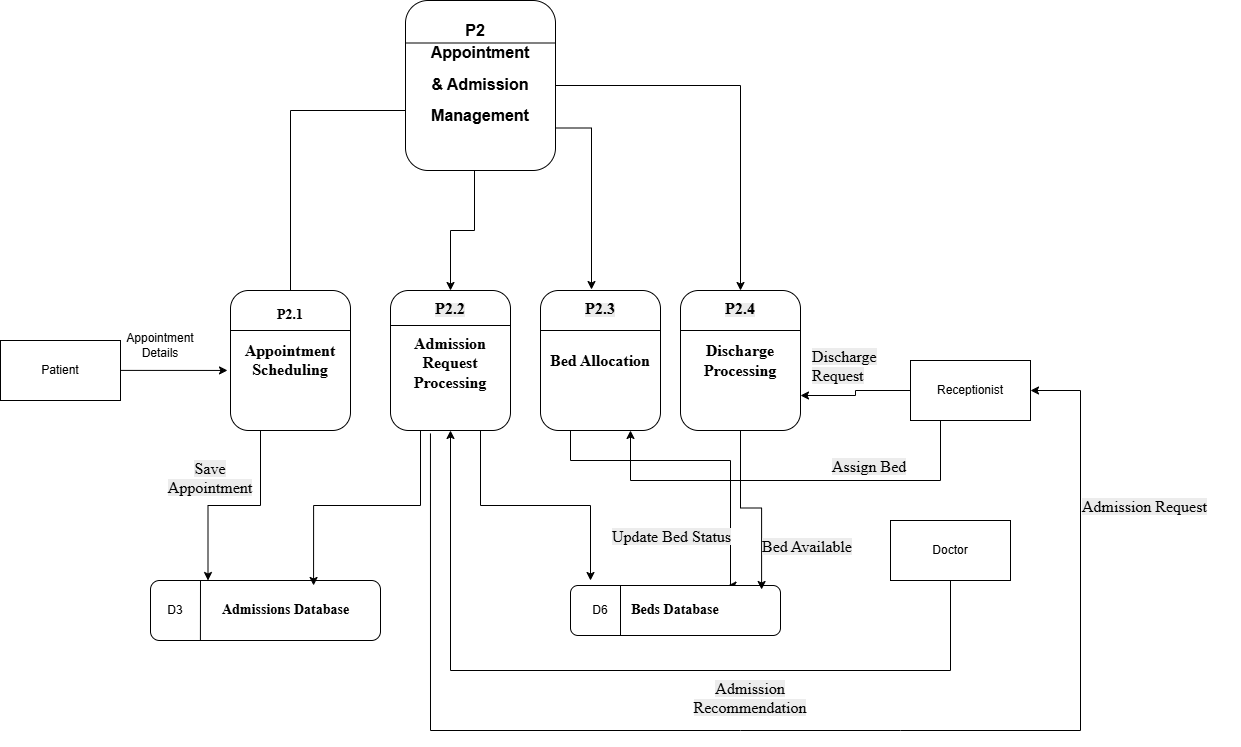

The diagram above was exported from draw.io. Its source (the exported page's mxGraphModel, read from the mxfile embedded in the PNG):
<mxGraphModel dx="1722" dy="439" grid="1" gridSize="10" guides="1" tooltips="1" connect="1" arrows="1" fold="1" page="1" pageScale="1" pageWidth="850" pageHeight="1100" math="0" shadow="0">
  <root>
    <mxCell id="0" />
    <mxCell id="1" parent="0" />
    <mxCell id="lKR7rghe3UfV2nJo2v0W-9" edge="1" parent="1" source="lKR7rghe3UfV2nJo2v0W-1" style="edgeStyle=orthogonalEdgeStyle;rounded=0;orthogonalLoop=1;jettySize=auto;html=1;exitX=0;exitY=0.75;exitDx=0;exitDy=0;entryX=0.375;entryY=0.029;entryDx=0;entryDy=0;entryPerimeter=0;" target="lKR7rghe3UfV2nJo2v0W-6">
      <mxGeometry relative="1" as="geometry">
        <Array as="points">
          <mxPoint x="330" y="190" />
          <mxPoint x="210" y="190" />
          <mxPoint x="210" y="374" />
        </Array>
        <mxPoint x="210" y="208" as="targetPoint" />
      </mxGeometry>
    </mxCell>
    <mxCell id="lKR7rghe3UfV2nJo2v0W-10" edge="1" parent="1" source="lKR7rghe3UfV2nJo2v0W-1" style="edgeStyle=orthogonalEdgeStyle;rounded=0;orthogonalLoop=1;jettySize=auto;html=1;exitX=0.46;exitY=0.988;exitDx=0;exitDy=0;exitPerimeter=0;" target="lKR7rghe3UfV2nJo2v0W-5">
      <mxGeometry relative="1" as="geometry" />
    </mxCell>
    <mxCell id="lKR7rghe3UfV2nJo2v0W-11" edge="1" parent="1" source="lKR7rghe3UfV2nJo2v0W-1" style="edgeStyle=orthogonalEdgeStyle;rounded=0;orthogonalLoop=1;jettySize=auto;html=1;exitX=1;exitY=0.75;exitDx=0;exitDy=0;entryX=0.425;entryY=-0.007;entryDx=0;entryDy=0;entryPerimeter=0;" target="lKR7rghe3UfV2nJo2v0W-12">
      <mxGeometry relative="1" as="geometry">
        <mxPoint x="560" y="360" as="targetPoint" />
      </mxGeometry>
    </mxCell>
    <mxCell id="lKR7rghe3UfV2nJo2v0W-14" edge="1" parent="1" source="lKR7rghe3UfV2nJo2v0W-1" style="edgeStyle=orthogonalEdgeStyle;rounded=0;orthogonalLoop=1;jettySize=auto;html=1;exitX=1;exitY=0.5;exitDx=0;exitDy=0;entryX=0.5;entryY=0;entryDx=0;entryDy=0;" target="lKR7rghe3UfV2nJo2v0W-13">
      <mxGeometry relative="1" as="geometry" />
    </mxCell>
    <mxCell id="lKR7rghe3UfV2nJo2v0W-1" parent="1" style="rounded=1;whiteSpace=wrap;html=1;" value="&lt;b&gt;&lt;span style=&quot;line-height: 115%;&quot;&gt;&lt;font style=&quot;font-size: 16px;&quot;&gt;Appointment&lt;/font&gt;&lt;/span&gt;&lt;/b&gt;&lt;div&gt;&lt;b&gt;&lt;span style=&quot;line-height: 115%;&quot;&gt;&lt;font style=&quot;font-size: 16px;&quot;&gt;&lt;br&gt;&amp;amp; Admission&lt;/font&gt;&lt;/span&gt;&lt;/b&gt;&lt;/div&gt;&lt;div&gt;&lt;b&gt;&lt;span style=&quot;line-height: 115%;&quot;&gt;&lt;font style=&quot;font-size: 16px;&quot;&gt;&lt;br&gt;&lt;/font&gt;&lt;/span&gt;&lt;/b&gt;&lt;/div&gt;&lt;div&gt;&lt;b&gt;&lt;span style=&quot;line-height: 115%;&quot;&gt;&lt;font style=&quot;font-size: 16px;&quot;&gt;&amp;nbsp;Management&amp;nbsp;&lt;/font&gt;&lt;/span&gt;&lt;/b&gt;&lt;/div&gt;" vertex="1">
      <mxGeometry height="170" width="150" x="325" y="80" as="geometry" />
    </mxCell>
    <mxCell id="lKR7rghe3UfV2nJo2v0W-2" edge="1" parent="1" source="lKR7rghe3UfV2nJo2v0W-1" style="endArrow=none;html=1;rounded=0;exitX=0;exitY=0.25;exitDx=0;exitDy=0;entryX=1;entryY=0.25;entryDx=0;entryDy=0;" target="lKR7rghe3UfV2nJo2v0W-1" value="">
      <mxGeometry height="50" relative="1" width="50" as="geometry">
        <mxPoint x="330" y="210" as="sourcePoint" />
        <mxPoint x="390" y="123" as="targetPoint" />
      </mxGeometry>
    </mxCell>
    <mxCell id="lKR7rghe3UfV2nJo2v0W-3" parent="1" style="text;html=1;whiteSpace=wrap;strokeColor=none;fillColor=none;align=center;verticalAlign=middle;rounded=0;" value="&lt;font style=&quot;font-size: 16px;&quot;&gt;&lt;b&gt;P2&lt;/b&gt;&lt;/font&gt;" vertex="1">
      <mxGeometry height="20" width="60" x="365" y="100" as="geometry" />
    </mxCell>
    <mxCell id="lKR7rghe3UfV2nJo2v0W-30" edge="1" parent="1" source="lKR7rghe3UfV2nJo2v0W-5" style="edgeStyle=orthogonalEdgeStyle;rounded=0;orthogonalLoop=1;jettySize=auto;html=1;exitX=0.75;exitY=1;exitDx=0;exitDy=0;">
      <mxGeometry relative="1" as="geometry">
        <mxPoint x="510" y="660" as="targetPoint" />
      </mxGeometry>
    </mxCell>
    <mxCell id="lKR7rghe3UfV2nJo2v0W-5" parent="1" style="rounded=1;whiteSpace=wrap;html=1;" value="&lt;div&gt;&lt;b style=&quot;text-align: left; background-color: transparent; color: light-dark(rgb(0, 0, 0), rgb(255, 255, 255));&quot;&gt;&lt;span style=&quot;font-size: 12pt; font-family: &amp;quot;Times New Roman&amp;quot;, &amp;quot;serif&amp;quot;;&quot;&gt;&lt;br&gt;&lt;/span&gt;&lt;/b&gt;&lt;/div&gt;&lt;b style=&quot;text-align: left; background-color: transparent; color: light-dark(rgb(0, 0, 0), rgb(255, 255, 255));&quot;&gt;&lt;span style=&quot;font-size: 12pt; font-family: &amp;quot;Times New Roman&amp;quot;, &amp;quot;serif&amp;quot;;&quot;&gt;Admission Request Processing&lt;/span&gt;&lt;/b&gt;&lt;div&gt;&lt;br&gt;&lt;/div&gt;" vertex="1">
      <mxGeometry height="140" width="120" x="310" y="370" as="geometry" />
    </mxCell>
    <mxCell id="lKR7rghe3UfV2nJo2v0W-23" edge="1" parent="1" source="lKR7rghe3UfV2nJo2v0W-6" style="edgeStyle=orthogonalEdgeStyle;rounded=0;orthogonalLoop=1;jettySize=auto;html=1;exitX=0.25;exitY=1;exitDx=0;exitDy=0;entryX=0.25;entryY=0;entryDx=0;entryDy=0;" target="lKR7rghe3UfV2nJo2v0W-19">
      <mxGeometry relative="1" as="geometry" />
    </mxCell>
    <mxCell id="lKR7rghe3UfV2nJo2v0W-6" parent="1" style="rounded=1;whiteSpace=wrap;html=1;" value="&lt;b&gt;&lt;span style=&quot;font-size:12.0pt;line-height:115%;&amp;lt;br/&amp;gt;font-family:&amp;quot;Times New Roman&amp;quot;,&amp;quot;serif&amp;quot;;mso-fareast-font-family:&amp;quot;Times New Roman&amp;quot;;&amp;lt;br/&amp;gt;mso-ansi-language:EN-US;mso-fareast-language:EN-US;mso-bidi-language:AR-SA&quot;&gt;&lt;font face=&quot;Times New Roman&quot;&gt;Appointment&lt;br&gt;Scheduling&lt;/font&gt;&lt;/span&gt;&lt;/b&gt;" vertex="1">
      <mxGeometry height="140" width="120" x="150" y="370" as="geometry" />
    </mxCell>
    <mxCell id="lKR7rghe3UfV2nJo2v0W-31" edge="1" parent="1" source="lKR7rghe3UfV2nJo2v0W-12" style="edgeStyle=orthogonalEdgeStyle;rounded=0;orthogonalLoop=1;jettySize=auto;html=1;exitX=0.25;exitY=1;exitDx=0;exitDy=0;entryX=0.75;entryY=0;entryDx=0;entryDy=0;" target="lKR7rghe3UfV2nJo2v0W-27">
      <mxGeometry relative="1" as="geometry">
        <Array as="points">
          <mxPoint x="490" y="540" />
          <mxPoint x="650" y="540" />
          <mxPoint x="650" y="665" />
        </Array>
        <mxPoint x="650" y="640" as="targetPoint" />
      </mxGeometry>
    </mxCell>
    <mxCell id="lKR7rghe3UfV2nJo2v0W-12" parent="1" style="rounded=1;whiteSpace=wrap;html=1;" value="&lt;b style=&quot;text-align: left;&quot;&gt;&lt;span style=&quot;font-size: 12pt; font-family: &amp;quot;Times New Roman&amp;quot;, &amp;quot;serif&amp;quot;;&quot;&gt;Bed Allocation&lt;/span&gt;&lt;/b&gt;" vertex="1">
      <mxGeometry height="140" width="120" x="460" y="370" as="geometry" />
    </mxCell>
    <mxCell id="lKR7rghe3UfV2nJo2v0W-13" parent="1" style="rounded=1;whiteSpace=wrap;html=1;" value="&lt;b style=&quot;text-align: left;&quot;&gt;&lt;span style=&quot;font-size: 12pt; font-family: &amp;quot;Times New Roman&amp;quot;, &amp;quot;serif&amp;quot;;&quot;&gt;Discharge Processing&lt;/span&gt;&lt;/b&gt;" vertex="1">
      <mxGeometry height="140" width="120" x="600" y="370" as="geometry" />
    </mxCell>
    <mxCell id="lKR7rghe3UfV2nJo2v0W-15" parent="1" style="rounded=0;whiteSpace=wrap;html=1;" value="Patient" vertex="1">
      <mxGeometry height="60" width="120" x="-80" y="420" as="geometry" />
    </mxCell>
    <mxCell id="lKR7rghe3UfV2nJo2v0W-32" edge="1" parent="1" source="lKR7rghe3UfV2nJo2v0W-16" style="edgeStyle=orthogonalEdgeStyle;rounded=0;orthogonalLoop=1;jettySize=auto;html=1;exitX=0;exitY=0.5;exitDx=0;exitDy=0;entryX=1;entryY=0.75;entryDx=0;entryDy=0;" target="lKR7rghe3UfV2nJo2v0W-13">
      <mxGeometry relative="1" as="geometry" />
    </mxCell>
    <mxCell id="lKR7rghe3UfV2nJo2v0W-51" edge="1" parent="1" source="lKR7rghe3UfV2nJo2v0W-16" style="edgeStyle=orthogonalEdgeStyle;rounded=0;orthogonalLoop=1;jettySize=auto;html=1;exitX=0.25;exitY=1;exitDx=0;exitDy=0;entryX=0.75;entryY=1;entryDx=0;entryDy=0;" target="lKR7rghe3UfV2nJo2v0W-12">
      <mxGeometry relative="1" as="geometry">
        <Array as="points">
          <mxPoint x="860" y="560" />
          <mxPoint x="550" y="560" />
        </Array>
        <mxPoint x="730" y="580" as="targetPoint" />
      </mxGeometry>
    </mxCell>
    <mxCell id="lKR7rghe3UfV2nJo2v0W-16" parent="1" style="rounded=0;whiteSpace=wrap;html=1;" value="Receptionist" vertex="1">
      <mxGeometry height="60" width="120" x="830" y="440" as="geometry" />
    </mxCell>
    <mxCell id="lKR7rghe3UfV2nJo2v0W-18" edge="1" parent="1" source="lKR7rghe3UfV2nJo2v0W-15" style="edgeStyle=orthogonalEdgeStyle;rounded=0;orthogonalLoop=1;jettySize=auto;html=1;exitX=1;exitY=0.5;exitDx=0;exitDy=0;entryX=-0.025;entryY=0.571;entryDx=0;entryDy=0;entryPerimeter=0;" target="lKR7rghe3UfV2nJo2v0W-6">
      <mxGeometry relative="1" as="geometry">
        <Array as="points">
          <mxPoint x="147" y="450" />
          <mxPoint x="147" y="450" />
        </Array>
      </mxGeometry>
    </mxCell>
    <mxCell id="lKR7rghe3UfV2nJo2v0W-19" parent="1" style="rounded=1;whiteSpace=wrap;html=1;" value="&lt;b&gt;&lt;span style=&quot;line-height: 115%;&quot;&gt;&lt;font face=&quot;Times New Roman&quot; style=&quot;font-size: 14px;&quot;&gt;&amp;nbsp; &amp;nbsp; &amp;nbsp; &amp;nbsp; &amp;nbsp; &amp;nbsp; Admissions Database&lt;/font&gt;&lt;/span&gt;&lt;/b&gt;" vertex="1">
      <mxGeometry height="60" width="230" x="70" y="660" as="geometry" />
    </mxCell>
    <mxCell id="lKR7rghe3UfV2nJo2v0W-20" edge="1" parent="1" source="lKR7rghe3UfV2nJo2v0W-19" style="endArrow=none;html=1;rounded=0;exitX=0.217;exitY=1;exitDx=0;exitDy=0;exitPerimeter=0;" value="">
      <mxGeometry height="50" relative="1" width="50" as="geometry">
        <mxPoint x="120" y="715" as="sourcePoint" />
        <mxPoint x="120" y="660" as="targetPoint" />
      </mxGeometry>
    </mxCell>
    <mxCell id="lKR7rghe3UfV2nJo2v0W-21" parent="1" style="text;html=1;whiteSpace=wrap;strokeColor=none;fillColor=none;align=center;verticalAlign=middle;rounded=0;" value="D3" vertex="1">
      <mxGeometry height="30" width="30" x="80" y="675" as="geometry" />
    </mxCell>
    <mxCell id="lKR7rghe3UfV2nJo2v0W-34" edge="1" parent="1" source="lKR7rghe3UfV2nJo2v0W-25" style="edgeStyle=orthogonalEdgeStyle;rounded=0;orthogonalLoop=1;jettySize=auto;html=1;exitX=0.5;exitY=1;exitDx=0;exitDy=0;entryX=0.5;entryY=1;entryDx=0;entryDy=0;" target="lKR7rghe3UfV2nJo2v0W-5">
      <mxGeometry relative="1" as="geometry">
        <Array as="points">
          <mxPoint x="870" y="750" />
          <mxPoint x="370" y="750" />
        </Array>
        <mxPoint x="370" y="840" as="targetPoint" />
      </mxGeometry>
    </mxCell>
    <mxCell id="lKR7rghe3UfV2nJo2v0W-25" parent="1" style="rounded=0;whiteSpace=wrap;html=1;" value="Doctor" vertex="1">
      <mxGeometry height="60" width="120" x="810" y="600" as="geometry" />
    </mxCell>
    <mxCell id="lKR7rghe3UfV2nJo2v0W-26" edge="1" parent="1" source="lKR7rghe3UfV2nJo2v0W-5" style="edgeStyle=orthogonalEdgeStyle;rounded=0;orthogonalLoop=1;jettySize=auto;html=1;exitX=0.25;exitY=1;exitDx=0;exitDy=0;entryX=0.709;entryY=0.083;entryDx=0;entryDy=0;entryPerimeter=0;" target="lKR7rghe3UfV2nJo2v0W-19">
      <mxGeometry relative="1" as="geometry" />
    </mxCell>
    <mxCell id="lKR7rghe3UfV2nJo2v0W-27" parent="1" style="rounded=1;whiteSpace=wrap;html=1;align=center;" value="&lt;b&gt;&lt;span style=&quot;line-height: 115%;&quot;&gt;&lt;font style=&quot;font-size: 14px;&quot; face=&quot;Times New Roman&quot;&gt;Beds Database&lt;/font&gt;&lt;/span&gt;&lt;/b&gt;" vertex="1">
      <mxGeometry height="50" width="210" x="490" y="665" as="geometry" />
    </mxCell>
    <mxCell id="lKR7rghe3UfV2nJo2v0W-28" edge="1" parent="1" style="endArrow=none;html=1;rounded=0;" value="">
      <mxGeometry height="50" relative="1" width="50" as="geometry">
        <mxPoint x="540" y="715" as="sourcePoint" />
        <mxPoint x="540" y="665" as="targetPoint" />
      </mxGeometry>
    </mxCell>
    <mxCell id="lKR7rghe3UfV2nJo2v0W-29" parent="1" style="text;html=1;whiteSpace=wrap;strokeColor=none;fillColor=none;align=center;verticalAlign=middle;rounded=0;" value="D6" vertex="1">
      <mxGeometry height="30" width="40" x="500" y="675" as="geometry" />
    </mxCell>
    <mxCell id="lKR7rghe3UfV2nJo2v0W-33" edge="1" parent="1" source="lKR7rghe3UfV2nJo2v0W-13" style="edgeStyle=orthogonalEdgeStyle;rounded=0;orthogonalLoop=1;jettySize=auto;html=1;exitX=0.5;exitY=1;exitDx=0;exitDy=0;entryX=0.91;entryY=0.08;entryDx=0;entryDy=0;entryPerimeter=0;" target="lKR7rghe3UfV2nJo2v0W-27">
      <mxGeometry relative="1" as="geometry" />
    </mxCell>
    <mxCell id="lKR7rghe3UfV2nJo2v0W-37" edge="1" parent="1" style="endArrow=none;html=1;rounded=0;exitX=0;exitY=0.25;exitDx=0;exitDy=0;" value="">
      <mxGeometry height="50" relative="1" width="50" as="geometry">
        <mxPoint x="150" y="410" as="sourcePoint" />
        <mxPoint x="270" y="410" as="targetPoint" />
      </mxGeometry>
    </mxCell>
    <mxCell id="lKR7rghe3UfV2nJo2v0W-38" edge="1" parent="1" source="lKR7rghe3UfV2nJo2v0W-5" style="endArrow=none;html=1;rounded=0;exitX=0;exitY=0.25;exitDx=0;exitDy=0;entryX=1;entryY=0.25;entryDx=0;entryDy=0;" target="lKR7rghe3UfV2nJo2v0W-5" value="">
      <mxGeometry height="50" relative="1" width="50" as="geometry">
        <mxPoint x="370" y="400" as="sourcePoint" />
        <mxPoint x="520" y="400" as="targetPoint" />
      </mxGeometry>
    </mxCell>
    <mxCell id="lKR7rghe3UfV2nJo2v0W-39" edge="1" parent="1" style="endArrow=none;html=1;rounded=0;exitX=0;exitY=0.25;exitDx=0;exitDy=0;entryX=1;entryY=0.25;entryDx=0;entryDy=0;" value="">
      <mxGeometry height="50" relative="1" width="50" as="geometry">
        <mxPoint x="460" y="410" as="sourcePoint" />
        <mxPoint x="580" y="410" as="targetPoint" />
      </mxGeometry>
    </mxCell>
    <mxCell id="lKR7rghe3UfV2nJo2v0W-40" edge="1" parent="1" style="endArrow=none;html=1;rounded=0;exitX=0;exitY=0.25;exitDx=0;exitDy=0;entryX=1;entryY=0.25;entryDx=0;entryDy=0;" value="">
      <mxGeometry height="50" relative="1" width="50" as="geometry">
        <mxPoint x="600" y="410" as="sourcePoint" />
        <mxPoint x="720" y="410" as="targetPoint" />
      </mxGeometry>
    </mxCell>
    <mxCell id="lKR7rghe3UfV2nJo2v0W-41" parent="1" style="text;html=1;whiteSpace=wrap;strokeColor=none;fillColor=none;align=center;verticalAlign=middle;rounded=0;" value="&lt;font face=&quot;Times New Roman&quot; style=&quot;font-size: 14px;&quot;&gt;&lt;b&gt;P2.1&lt;/b&gt;&lt;/font&gt;" vertex="1">
      <mxGeometry height="30" width="60" x="180" y="380" as="geometry" />
    </mxCell>
    <mxCell id="lKR7rghe3UfV2nJo2v0W-42" parent="1" style="text;html=1;whiteSpace=wrap;strokeColor=none;fillColor=none;align=center;verticalAlign=middle;rounded=0;" value="&#10;&lt;b style=&quot;forced-color-adjust: none; color: rgb(0, 0, 0); font-family: Helvetica; font-size: 12px; font-style: normal; font-variant-ligatures: normal; font-variant-caps: normal; letter-spacing: normal; orphans: 2; text-align: left; text-indent: 0px; text-transform: none; widows: 2; word-spacing: 0px; -webkit-text-stroke-width: 0px; white-space: normal; background-color: rgb(236, 236, 236); text-decoration-thickness: initial; text-decoration-style: initial; text-decoration-color: initial;&quot;&gt;&lt;span style=&quot;forced-color-adjust: none; font-size: 12pt; font-family: &amp;quot;Times New Roman&amp;quot;, &amp;quot;serif&amp;quot;;&quot;&gt;P2.2&lt;/span&gt;&lt;/b&gt;&#10;&#10;" vertex="1">
      <mxGeometry height="30" width="60" x="340" y="380" as="geometry" />
    </mxCell>
    <mxCell id="lKR7rghe3UfV2nJo2v0W-43" parent="1" style="text;html=1;whiteSpace=wrap;strokeColor=none;fillColor=none;align=center;verticalAlign=middle;rounded=0;" value="&#10;&lt;b style=&quot;forced-color-adjust: none; color: rgb(0, 0, 0); font-family: Helvetica; font-size: 12px; font-style: normal; font-variant-ligatures: normal; font-variant-caps: normal; letter-spacing: normal; orphans: 2; text-align: left; text-indent: 0px; text-transform: none; widows: 2; word-spacing: 0px; -webkit-text-stroke-width: 0px; white-space: normal; background-color: rgb(236, 236, 236); text-decoration-thickness: initial; text-decoration-style: initial; text-decoration-color: initial;&quot;&gt;&lt;span style=&quot;forced-color-adjust: none; font-size: 12pt; font-family: &amp;quot;Times New Roman&amp;quot;, &amp;quot;serif&amp;quot;;&quot;&gt;P2.3&lt;/span&gt;&lt;/b&gt;&#10;&#10;" vertex="1">
      <mxGeometry height="30" width="60" x="490" y="380" as="geometry" />
    </mxCell>
    <mxCell id="lKR7rghe3UfV2nJo2v0W-44" parent="1" style="text;html=1;whiteSpace=wrap;strokeColor=none;fillColor=none;align=center;verticalAlign=middle;rounded=0;" value="&#10;&lt;b style=&quot;forced-color-adjust: none; color: rgb(0, 0, 0); font-family: Helvetica; font-size: 12px; font-style: normal; font-variant-ligatures: normal; font-variant-caps: normal; letter-spacing: normal; orphans: 2; text-align: left; text-indent: 0px; text-transform: none; widows: 2; word-spacing: 0px; -webkit-text-stroke-width: 0px; white-space: normal; background-color: rgb(236, 236, 236); text-decoration-thickness: initial; text-decoration-style: initial; text-decoration-color: initial;&quot;&gt;&lt;span style=&quot;forced-color-adjust: none; font-size: 12pt; font-family: &amp;quot;Times New Roman&amp;quot;, &amp;quot;serif&amp;quot;;&quot;&gt;P2.4&lt;/span&gt;&lt;/b&gt;&#10;&#10;" vertex="1">
      <mxGeometry height="30" width="60" x="630" y="380" as="geometry" />
    </mxCell>
    <mxCell id="lKR7rghe3UfV2nJo2v0W-45" parent="1" style="text;html=1;whiteSpace=wrap;strokeColor=none;fillColor=none;align=center;verticalAlign=middle;rounded=0;" value="Appointment Details" vertex="1">
      <mxGeometry height="30" width="60" x="50" y="410" as="geometry" />
    </mxCell>
    <mxCell id="lKR7rghe3UfV2nJo2v0W-46" parent="1" style="text;html=1;whiteSpace=wrap;strokeColor=none;fillColor=none;align=center;verticalAlign=middle;rounded=0;" value="&#10;&lt;span style=&quot;color: rgb(0, 0, 0); font-family: &amp;quot;Times New Roman&amp;quot;, &amp;quot;serif&amp;quot;; font-size: 16px; font-style: normal; font-variant-ligatures: normal; font-variant-caps: normal; font-weight: 400; letter-spacing: normal; orphans: 2; text-align: left; text-indent: 0px; text-transform: none; widows: 2; word-spacing: 0px; -webkit-text-stroke-width: 0px; white-space: normal; background-color: rgb(236, 236, 236); text-decoration-thickness: initial; text-decoration-style: initial; text-decoration-color: initial; display: inline !important; float: none;&quot;&gt;Save Appointment&lt;/span&gt;&#10;&#10;" vertex="1">
      <mxGeometry height="30" width="60" x="100" y="550" as="geometry" />
    </mxCell>
    <mxCell id="lKR7rghe3UfV2nJo2v0W-47" parent="1" style="text;html=1;whiteSpace=wrap;strokeColor=none;fillColor=none;align=center;verticalAlign=middle;rounded=0;" value="&lt;br&gt;&lt;span style=&quot;font-family: &amp;quot;Times New Roman&amp;quot;, &amp;quot;serif&amp;quot;; font-size: 12pt; background-color: light-dark(rgb(236, 236, 236), rgb(34, 34, 34)); color: light-dark(rgb(0, 0, 0), rgb(237, 237, 237)); text-align: left;&quot;&gt;Admission Recommendation&lt;/span&gt;&lt;br&gt;&lt;br class=&quot;Apple-interchange-newline&quot;&gt;&lt;div&gt;&lt;br/&gt;&lt;/div&gt;" vertex="1">
      <mxGeometry height="30" width="60" x="640" y="770" as="geometry" />
    </mxCell>
    <mxCell id="lKR7rghe3UfV2nJo2v0W-49" edge="1" parent="1" source="lKR7rghe3UfV2nJo2v0W-5" style="endArrow=classic;html=1;rounded=0;exitX=0.333;exitY=1.021;exitDx=0;exitDy=0;exitPerimeter=0;" target="lKR7rghe3UfV2nJo2v0W-16" value="">
      <mxGeometry height="50" relative="1" width="50" as="geometry">
        <Array as="points">
          <mxPoint x="350" y="810" />
          <mxPoint x="660" y="810" />
          <mxPoint x="820" y="810" />
          <mxPoint x="1000" y="810" />
          <mxPoint x="1000" y="470" />
        </Array>
        <mxPoint x="720" y="640" as="sourcePoint" />
        <mxPoint x="1000" y="460" as="targetPoint" />
      </mxGeometry>
    </mxCell>
    <mxCell id="lKR7rghe3UfV2nJo2v0W-50" parent="1" style="text;whiteSpace=wrap;html=1;" value="&lt;span style=&quot;color: rgb(0, 0, 0); font-family: &amp;quot;Times New Roman&amp;quot;, &amp;quot;serif&amp;quot;; font-size: 16px; font-style: normal; font-variant-ligatures: normal; font-variant-caps: normal; font-weight: 400; letter-spacing: normal; orphans: 2; text-align: left; text-indent: 0px; text-transform: none; widows: 2; word-spacing: 0px; -webkit-text-stroke-width: 0px; white-space: normal; background-color: rgb(236, 236, 236); text-decoration-thickness: initial; text-decoration-style: initial; text-decoration-color: initial; display: inline !important; float: none;&quot;&gt;Admission Request&lt;/span&gt;" vertex="1">
      <mxGeometry height="40" width="160" x="1000" y="570" as="geometry" />
    </mxCell>
    <mxCell id="lKR7rghe3UfV2nJo2v0W-52" parent="1" style="text;whiteSpace=wrap;html=1;" value="&lt;span style=&quot;color: rgb(0, 0, 0); font-family: &amp;quot;Times New Roman&amp;quot;, &amp;quot;serif&amp;quot;; font-size: 16px; font-style: normal; font-variant-ligatures: normal; font-variant-caps: normal; font-weight: 400; letter-spacing: normal; orphans: 2; text-align: left; text-indent: 0px; text-transform: none; widows: 2; word-spacing: 0px; -webkit-text-stroke-width: 0px; white-space: normal; background-color: rgb(236, 236, 236); text-decoration-thickness: initial; text-decoration-style: initial; text-decoration-color: initial; display: inline !important; float: none;&quot;&gt;Assign Bed&lt;/span&gt;" vertex="1">
      <mxGeometry height="40" width="110" x="750" y="530" as="geometry" />
    </mxCell>
    <mxCell id="lKR7rghe3UfV2nJo2v0W-53" parent="1" style="text;whiteSpace=wrap;html=1;" value="&lt;span style=&quot;font-family: &amp;quot;Times New Roman&amp;quot;, &amp;quot;serif&amp;quot;; font-size: 12pt; background-color: light-dark(rgb(236, 236, 236), rgb(34, 34, 34)); color: light-dark(rgb(0, 0, 0), rgb(237, 237, 237));&quot;&gt;Update Bed Status&lt;/span&gt;&lt;div&gt;&lt;br/&gt;&lt;/div&gt;" vertex="1">
      <mxGeometry height="30" width="130" x="530" y="600" as="geometry" />
    </mxCell>
    <mxCell id="lKR7rghe3UfV2nJo2v0W-54" parent="1" style="text;whiteSpace=wrap;html=1;" value="&lt;span style=&quot;color: rgb(0, 0, 0); font-family: &amp;quot;Times New Roman&amp;quot;, &amp;quot;serif&amp;quot;; font-size: 16px; font-style: normal; font-variant-ligatures: normal; font-variant-caps: normal; font-weight: 400; letter-spacing: normal; orphans: 2; text-align: left; text-indent: 0px; text-transform: none; widows: 2; word-spacing: 0px; -webkit-text-stroke-width: 0px; white-space: normal; background-color: rgb(236, 236, 236); text-decoration-thickness: initial; text-decoration-style: initial; text-decoration-color: initial; display: inline !important; float: none;&quot;&gt;Discharge Request&lt;/span&gt;" vertex="1">
      <mxGeometry height="40" width="110" x="730" y="420" as="geometry" />
    </mxCell>
    <mxCell id="lKR7rghe3UfV2nJo2v0W-55" parent="1" style="text;whiteSpace=wrap;html=1;" value="&lt;span style=&quot;color: rgb(0, 0, 0); font-family: &amp;quot;Times New Roman&amp;quot;, &amp;quot;serif&amp;quot;; font-size: 16px; font-style: normal; font-variant-ligatures: normal; font-variant-caps: normal; font-weight: 400; letter-spacing: normal; orphans: 2; text-align: left; text-indent: 0px; text-transform: none; widows: 2; word-spacing: 0px; -webkit-text-stroke-width: 0px; white-space: normal; background-color: rgb(236, 236, 236); text-decoration-thickness: initial; text-decoration-style: initial; text-decoration-color: initial; display: inline !important; float: none;&quot;&gt;Bed Available&lt;/span&gt;" vertex="1">
      <mxGeometry height="40" width="120" x="680" y="610" as="geometry" />
    </mxCell>
  </root>
</mxGraphModel>